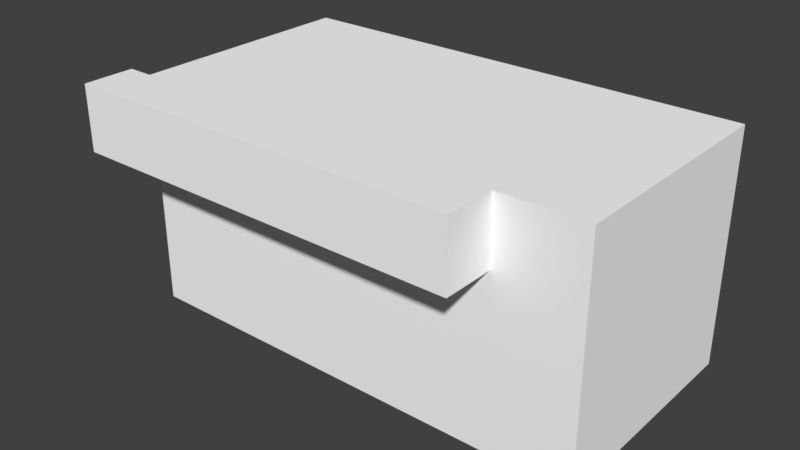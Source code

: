 # Source: Stellwerk_RH.blend  (saved by Blender 2.79.7; exported with 4.5.12 LTS)
import bpy
from mathutils import Matrix  # noqa: F401  (used for matrix-valued properties, if any)

bpy.ops.wm.read_factory_settings(use_empty=True)
scene = bpy.context.scene
scene.name = 'Scene'

# ---- collections
col_collection_1 = bpy.data.collections.new('Collection 1'); scene.collection.children.link(col_collection_1)

# ---- materials (node trees are filled in below, after node groups)
mat_material = bpy.data.materials.new('Material')
mat_material.alpha_threshold = 0.0
mat_material.use_transparent_shadow = False
mat_material.preview_render_type = 'FLAT'
mat_material.diffuse_color = (1.0, 1.0, 1.0, 1.0)
mat_material.roughness = 0.5
mat_material.line_color = (0.0, 0.0, 0.0, 1.0)

# ---- material node trees

# ---- world
world_world = bpy.data.worlds.new('World'); scene.world = world_world
world_world.color = (0.05088, 0.05088, 0.05088)
world_world.use_sun_shadow = False
world_world.sun_shadow_jitter_overblur = 0.0

# ---- meshes
me_cube = bpy.data.meshes.new('Cube')
me_cube.from_pydata([(9.0, 4.5, -4.5), (9.0, -4.5, -4.5), (-9.0, -4.5, -4.5), (-9.0, 4.5, -4.5), (9.0, 4.5, 4.5), (9.0, -4.5, 4.5), (-9.0, -4.5, 4.5), (-9.0, 4.5, 4.5), (9.0, 4.5, 1.953), (9.0, -4.5, 1.953), (-9.0, -4.5, 1.953), (-9.0, 4.5, 1.953), (5.73, -4.5, -4.5), (5.73, 4.5, 4.5), (5.73, -4.5, 4.5), (5.73, -4.5, 1.953), (-9.0, -6.5, 1.953), (-9.0, -6.5, 4.5), (5.73, -6.5, 4.5), (5.73, -6.5, 1.953), (-10.0, -4.5, 1.953), (-10.0, -4.5, 4.5), (-10.0, -6.5, 1.953), (-10.0, -6.5, 4.5), (-9.0, 0.8733, -4.5), (9.0, 0.8733, 4.5), (-9.0, 0.8733, 4.5), (-9.0, 0.8733, 1.953), (9.0, 4.5, -0.6386), (9.0, -4.5, -0.6386), (-9.0, -4.5, -0.6386), (-9.0, 4.5, -0.6386), (5.73, -4.5, -0.6386), (-9.0, 0.8733, -0.6386)], [], [(17, 23, 22, 16, 19, 18), (27, 26, 7, 11), (8, 28, 0, 3, 31, 11, 7, 13, 4), (33, 27, 11, 31), (32, 15, 10, 30), (29, 9, 15, 32), (9, 5, 14, 15), (13, 7, 26, 6, 14, 5, 25, 4), (6, 21, 23, 17, 18, 14), (15, 14, 18, 19), (21, 20, 22, 23), (6, 10, 20, 21), (16, 22, 20, 10, 15, 19), (30, 10, 27, 33), (10, 6, 26, 27), (2, 30, 33, 24), (8, 4, 25, 5, 9, 29, 1, 0, 28), (1, 29, 32, 12), (12, 32, 30, 2), (24, 33, 31, 3)])
_uv = me_cube.uv_layers.new(name='UVMap')
_uv.uv.foreach_set('vector', [0.3817, 0.9949, 0.3394, 0.9975, 0.3624, 0.7084, 0.4523, 0.7094, 0.9987, 0.7062, 0.9961, 0.9981, 0.241, 0.2506, 0.2534, 0.5497, 0.0318, 0.5441, 0.01641, 0.256, 0.5605, 0.1928, 0.5613, 0.1895, 0.5622, 0.1853, 0.573, 0.169, 0.5735, 0.1736, 0.5741, 0.178, 0.5748, 0.184, 0.561, 0.1955, 0.5597, 0.1966, 0.2465, 0.01651, 0.246, 0.2401, 0.02227, 0.2384, 0.02592, 0.001185, 0.8829, 0.4725, 0.8775, 0.695, 0.2617, 0.7081, 0.2597, 0.4781, 0.9983, 0.4748, 0.9991, 0.702, 0.8865, 0.7013, 0.8849, 0.4739, 0.9993, 0.7091, 0.9957, 0.997, 0.7939, 0.9978, 0.7936, 0.7064, 0.561, 0.1955, 0.5748, 0.184, 0.5803, 0.1879, 0.5858, 0.1917, 0.57, 0.1978, 0.5682, 0.1985, 0.5635, 0.1975, 0.5597, 0.1966, 0.5858, 0.1917, 0.5877, 0.191, 0.5891, 0.1922, 0.5873, 0.1928, 0.5716, 0.1982, 0.57, 0.1978, 0.7936, 0.7064, 0.8017, 0.9939, 0.6955, 0.9994, 0.6956, 0.7088, 0.255, 0.9966, 0.255, 0.7097, 0.3624, 0.7084, 0.3394, 0.9975, 0.3322, 0.9586, 0.3451, 0.7111, 0.255, 0.7097, 0.255, 0.9966, 0.7682, 0.6972, 0.7152, 0.687, 0.7479, 0.6826, 0.8098, 0.6795, 0.8705, 0.6811, 0.8499, 0.6949, 0.5501, 0.1169, 0.5682, 0.2065, 0.2683, 0.2037, 0.2691, 0.1091, 0.2473, 0.3502, 0.2503, 0.6017, 0.0252, 0.6026, 0.02654, 0.3471, 0.9877, 0.0002127, 0.9929, 0.224, 0.5758, 0.2191, 0.5648, 0.00525, 0.5986, 0.1981, 0.5974, 0.1881, 0.6064, 0.1852, 0.6269, 0.1786, 0.6273, 0.1941, 0.6277, 0.2085, 0.6282, 0.2277, 0.6013, 0.2208, 0.5997, 0.2076, 0.9974, 0.2476, 0.9983, 0.4748, 0.8849, 0.4739, 0.8833, 0.2465, 0.8798, 0.2451, 0.8829, 0.4725, 0.2597, 0.4781, 0.2577, 0.248, 0.5648, 0.00525, 0.5758, 0.2191, 0.2662, 0.227, 0.2642, 0.0007383])
me_cube.materials.append(mat_material)
me_cube.use_remesh_preserve_volume = False
me_cube.use_remesh_preserve_attributes = False
me_cube.use_mirror_vertex_groups = False
me_cube.update()

# ---- objects
ob_1_800_stw = bpy.data.objects.new('1_800_Stw', me_cube)

# ---- transforms, parenting, visibility, modifiers, constraints
ob_1_800_stw.location = (0.0, 0.0, 4.5)
ob_1_800_stw.lock_rotations_4d = False
ob_1_800_stw.empty_display_type = 'ARROWS'
ob_1_800_stw.lineart.crease_threshold = 0.0

# ---- collection membership
col_collection_1.objects.link(ob_1_800_stw)

# ---- scene / render settings (as saved in the file)
scene.frame_start = 1; scene.frame_end = 250; scene.frame_set(1)
scene.render.engine = 'BLENDER_EEVEE_NEXT'
scene.render.resolution_percentage = 50
scene.render.dither_intensity = 0.0
scene.cycles.use_denoising = False
scene.cycles.samples = 128
scene.cycles.sampling_pattern = 'TABULATED_SOBOL'
scene.cycles.use_adaptive_sampling = False
scene.cycles.use_light_tree = False
scene.view_settings.view_transform = 'Standard'
bpy.context.view_layer.update()

# ---- added for rendering (the .blend has no active camera and no usable light): camera, sun
cam_auto = bpy.data.cameras.new('AutoCamera')
cam_auto.lens = 50.0
cam_auto.sensor_width = 36.0
cam_auto.clip_end = 1000.0
ob_auto_camera = bpy.data.objects.new('AutoCamera', cam_auto)
scene.collection.objects.link(ob_auto_camera)
ob_auto_camera.location = (21.4534, -27.3441, 22.0627)
ob_auto_camera.rotation_euler = (1.09748, -7.21219e-08, 0.694738)
scene.camera = ob_auto_camera
light_auto_sun = bpy.data.lights.new('AutoSun', 'SUN')
light_auto_sun.energy = 3.0
light_auto_sun.angle = 0.0523599
ob_auto_sun = bpy.data.objects.new('AutoSun', light_auto_sun)
scene.collection.objects.link(ob_auto_sun)
ob_auto_sun.rotation_euler = (0.872665, 0.174533, 0.523599)
bpy.context.view_layer.update()

